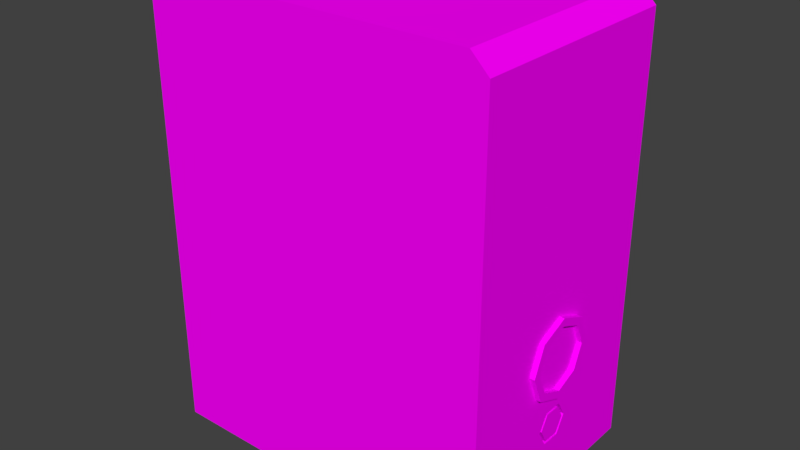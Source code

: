# Source: ComputerTower.blend  (saved by Blender 2.77.0; exported with 4.5.12 LTS)
import bpy
from mathutils import Matrix  # noqa: F401  (used for matrix-valued properties, if any)

bpy.ops.wm.read_factory_settings(use_empty=True)
scene = bpy.context.scene
scene.name = 'Scene'

# ---- collections
col_collection_1 = bpy.data.collections.new('Collection 1'); scene.collection.children.link(col_collection_1)

# ---- images (referenced by path relative to the original .blend; pixels are not part of the script)
import os
ASSET_DIR = os.environ.get("B2B_ASSET_DIR", "")  # directory of the original .blend (textures are referenced by path, not embedded)
HERE = os.path.dirname(os.path.abspath(__file__))  # packed textures are extracted next to this script under _unpacked/

def load_image(name, relpath, width, height, colorspace="sRGB"):
    """Load a texture the original file referenced (path relative to the .blend, or extracted next to this script)."""
    p = next((c for c in (os.path.join(HERE, relpath), os.path.join(ASSET_DIR, relpath)) if relpath and os.path.exists(c)), "")
    if p:
        img = bpy.data.images.load(p, check_existing=True)
        img.name = name
    else:  # same state as the original file: an image datablock whose file is absent (Cycles renders it pink)
        img = bpy.data.images.new(name, width, height)
        img.source = "FILE"
        img.filepath = "//" + (relpath or name)
    img.colorspace_settings.name = colorspace
    return img
img_texture_computer_tower_png = load_image('texture_computer_tower.png', 'texture_computer_tower.png', 1024, 1024, 'sRGB')

# ---- materials (node trees are filled in below, after node groups)
mat_tower = bpy.data.materials.new('Tower')
mat_tower.alpha_threshold = 0.0
mat_tower.roughness = 0.5

# ---- material node trees
mat_tower.use_nodes = True; mat_tower.node_tree.nodes.clear()
_N = mat_tower.node_tree.nodes; _L = mat_tower.node_tree.links
n0 = _N.new('ShaderNodeOutputMaterial'); n0.name = 'Material Output'; n0.location = (300, 300)
n1 = _N.new('ShaderNodeBsdfDiffuse'); n1.name = 'Diffuse BSDF'; n1.location = (10, 300)
n2 = _N.new('ShaderNodeTexImage'); n2.name = 'Image Texture'; n2.location = (-180, 300)
n2.width = 140
n2.image = img_texture_computer_tower_png
_L.new(n1.outputs[0], n0.inputs[0])
_L.new(n2.outputs[0], n1.inputs[0])
n0.is_active_output = True

# ---- world
world_world = bpy.data.worlds.new('World'); scene.world = world_world
world_world.color = (0.05088, 0.05088, 0.05088)
world_world.use_sun_shadow = False
world_world.sun_shadow_jitter_overblur = 0.0
world_world.cycles.sampling_method = 'MANUAL'

# ---- meshes
me_cube = bpy.data.meshes.new('Cube')
me_cube.from_pydata([(0.9344, 0.231, -0.3943), (1.026, 0.231, -0.3943), (0.9344, 0.1633, -0.5576), (1.026, 0.1633, -0.5576), (0.9344, -3.375e-09, -0.6253), (1.026, -3.375e-09, -0.6253), (0.9344, -0.1633, -0.5576), (1.026, -0.1633, -0.5576), (0.9344, -0.231, -0.3943), (1.026, -0.231, -0.3943), (0.9344, -0.1633, -0.2309), (1.026, -0.1633, -0.2309), (0.9344, 9.477e-09, -0.1633), (1.026, 9.477e-09, -0.1633), (0.9344, 0.1633, -0.2309), (1.026, 0.1633, -0.2309), (1.026, 0.1307, -0.5249), (1.026, 0.1848, -0.3943), (1.026, -1.011e-09, -0.5791), (1.026, -0.1307, -0.5249), (1.026, -0.1848, -0.3943), (1.026, -0.1307, -0.2636), (1.026, 9.271e-09, -0.2095), (1.026, 0.1307, -0.2636), (0.9344, 0.1848, -0.3943), (0.9344, 0.1307, -0.5249), (0.9344, -1.011e-09, -0.5791), (0.9344, -0.1307, -0.5249), (0.9344, -0.1848, -0.3943), (0.9344, -0.1307, -0.2636), (0.9344, 9.271e-09, -0.2095), (0.9344, 0.1307, -0.2636), (-1.001, -0.65, -1.299), (-1.001, -0.65, 1.301), (-1.001, 0.65, -1.299), (-1.001, 0.65, 1.301), (0.8988, -0.65, -1.299), (0.8988, -0.65, 1.301), (0.8988, 0.65, -1.299), (0.8988, 0.65, 1.301), (-1.001, -0.65, 1.201), (-1.001, 0.65, 1.201), (0.9988, 0.65, 1.201), (0.9988, -0.65, 1.201), (-1.001, 0.65, -1.199), (0.9988, 0.65, -1.199), (0.9988, -0.65, -1.199), (-1.001, -0.65, -1.199), (-1.001, -0.65, -0.09897), (-1.001, 0.65, -0.09897), (0.9988, 0.65, -0.09897), (0.9988, -0.65, -0.09897), (-1.001, -0.65, 0.4344), (-1.001, -0.65, 0.8677), (-1.001, 0.65, 0.8677), (-1.001, 0.65, 0.4344), (0.9988, 0.65, 0.8677), (0.9988, 0.65, 0.4344), (0.9988, -0.65, 0.8677), (0.9988, -0.65, 0.4344), (-1.001, -0.65, 0.8177), (-1.001, 0.65, 0.8177), (0.9988, 0.65, 0.8177), (0.9988, -0.65, 0.8177), (-1.001, 0.65, 0.3844), (0.9988, 0.65, 0.3844), (0.9988, -0.65, 0.3844), (-1.001, -0.65, 0.3844), (-0.9715, -0.65, 1.173), (-0.9715, -0.65, 1.27), (-0.9715, 0.65, -1.155), (-0.9715, 0.65, -1.252), (-0.9715, 0.65, 1.27), (0.8715, 0.65, 1.27), (0.9685, 0.65, -1.155), (0.8715, 0.65, -1.252), (0.9685, -0.65, -1.155), (0.8715, -0.65, -1.252), (0.8715, -0.65, 1.27), (-0.9715, -0.65, -1.252), (-0.9715, -0.65, 0.8497), (-0.9715, 0.65, 1.173), (0.9685, 0.65, 1.173), (0.9685, -0.65, 1.173), (-0.9715, 0.65, -0.08797), (0.9685, 0.65, -0.08797), (0.9685, -0.65, -0.08797), (-0.9715, -0.65, -1.155), (-0.9715, -0.65, -0.08797), (-0.9715, 0.65, 0.3809), (0.9685, 0.65, 0.3809), (0.9685, -0.65, 0.3809), (-0.9715, -0.65, 0.3809), (-0.9715, -0.65, 0.4294), (-0.9715, -0.65, 0.8012), (-0.9715, 0.65, 0.8497), (-0.9715, 0.65, 0.8012), (-0.9715, 0.65, 0.4294), (0.9685, 0.65, 0.8497), (0.9685, 0.65, 0.8012), (0.9685, 0.65, 0.4294), (0.9685, -0.65, 0.8497), (0.9685, -0.65, 0.8012), (0.9685, -0.65, 0.4294), (-1.001, 0.63, 1.301), (-1.001, 0.63, -1.299), (0.8988, 0.63, 1.301), (0.8988, 0.63, -1.299), (0.9988, 0.63, 1.201), (-1.001, 0.63, 1.201), (0.9988, 0.63, -1.199), (-1.001, 0.63, -1.199), (-1.001, 0.63, -0.09897), (0.9988, 0.63, -0.09897), (0.9988, 0.63, 0.8677), (0.9988, 0.63, 0.4344), (-1.001, 0.63, 0.8677), (-1.001, 0.63, 0.4344), (-1.001, 0.63, 0.8177), (0.9988, 0.63, 0.8177), (0.9988, 0.63, 0.3844), (-1.001, 0.63, 0.3844), (-1.001, -0.63, -1.299), (0.8988, -0.63, 1.301), (-1.001, -0.63, 1.201), (-1.001, -0.63, -1.199), (-1.001, -0.63, -0.09897), (-1.001, -0.63, 0.8677), (-1.001, -0.63, 0.4344), (-1.001, -0.63, 0.8177), (-1.001, -0.63, 0.3844), (-1.001, -0.63, 1.301), (0.8988, -0.63, -1.299), (0.9988, -0.63, 1.201), (0.9988, -0.63, -1.199), (0.9988, -0.63, -0.09897), (0.9988, -0.63, 0.8677), (0.9988, -0.63, 0.4344), (0.9988, -0.63, 0.8177), (0.9988, -0.63, 0.3844), (-0.9512, 0.63, 0.4344), (-0.9512, 0.63, 0.3844), (-0.9512, 0.63, 0.8677), (-0.9512, 0.63, 0.8177), (-0.9512, 0.63, 1.201), (-0.9512, 0.63, -0.09897), (-0.9512, -0.63, 1.201), (-0.9512, -0.63, -0.09897), (-0.9512, -0.63, 0.8677), (-0.9512, -0.63, 0.4344), (-0.9512, -0.63, 0.8177), (-0.9512, -0.63, 0.3844), (0.9988, 0.1098, -0.7927), (0.9988, 0.05492, -0.8878), (0.9988, -0.05492, -0.8878), (0.9988, -0.1098, -0.7927), (0.9988, -0.05492, -0.6976), (0.9988, 0.05492, -0.6976), (0.9688, 0.1098, -0.7927), (0.9688, 0.05492, -0.8878), (0.9688, -0.05492, -0.8878), (0.9688, -0.1098, -0.7927), (0.9688, -0.05492, -0.6976), (0.9688, 0.05492, -0.6976), (0.9688, 0.09152, -0.7927), (0.9688, 0.04576, -0.872), (0.9688, -0.04576, -0.872), (0.9688, -0.09152, -0.7927), (0.9688, -0.04576, -0.7134), (0.9688, 0.04576, -0.7134), (0.9988, 0.09152, -0.7927), (0.9988, 0.04576, -0.872), (0.9988, -0.04576, -0.872), (0.9988, -0.09152, -0.7927), (0.9988, -0.04576, -0.7134), (0.9988, 0.04576, -0.7134)], [], [(0, 1, 3, 2), (2, 3, 5, 4), (4, 5, 7, 6), (6, 7, 9, 8), (8, 9, 11, 10), (10, 11, 13, 12), (15, 13, 22, 23), (12, 13, 15, 14), (14, 15, 1, 0), (4, 6, 27, 26), (5, 3, 16, 18), (11, 9, 20, 21), (1, 15, 23, 17), (3, 1, 17, 16), (7, 5, 18, 19), (13, 11, 21, 22), (9, 7, 19, 20), (10, 12, 30, 29), (6, 8, 28, 27), (12, 14, 31, 30), (2, 4, 26, 25), (8, 10, 29, 28), (14, 0, 24, 31), (0, 2, 25, 24), (18, 16, 25, 26), (16, 17, 24, 25), (17, 23, 31, 24), (23, 22, 30, 31), (22, 21, 29, 30), (21, 20, 28, 29), (20, 19, 27, 28), (19, 18, 26, 27), (111, 44, 34, 105), (44, 49, 84, 70), (134, 46, 36, 132), (64, 55, 97, 89), (105, 34, 38, 107), (106, 39, 35, 104), (38, 34, 71, 75), (123, 37, 43, 133), (45, 38, 75, 74), (104, 35, 41, 109), (51, 66, 91, 86), (135, 51, 46, 134), (35, 39, 73, 72), (112, 49, 44, 111), (121, 64, 49, 112), (65, 50, 85, 90), (139, 66, 51, 135), (59, 63, 102, 103), (49, 64, 89, 84), (34, 44, 70, 71), (133, 43, 58, 136), (138, 63, 59, 137), (58, 43, 83, 101), (43, 37, 78, 83), (109, 41, 54, 116), (118, 61, 55, 117), (116, 54, 61, 118), (63, 58, 101, 102), (136, 58, 63, 138), (48, 47, 87, 88), (62, 57, 100, 99), (137, 59, 66, 139), (39, 42, 82, 73), (117, 55, 64, 121), (70, 74, 75, 71), (76, 87, 79, 77), (78, 69, 68, 83), (72, 73, 82, 81), (86, 88, 87, 76), (84, 85, 74, 70), (89, 90, 85, 84), (91, 92, 88, 86), (83, 68, 80, 101), (102, 94, 93, 103), (81, 82, 98, 95), (96, 99, 100, 97), (95, 98, 99, 96), (101, 80, 94, 102), (103, 93, 92, 91), (97, 100, 90, 89), (57, 65, 90, 100), (50, 45, 74, 85), (36, 46, 76, 77), (66, 59, 103, 91), (46, 51, 86, 76), (52, 67, 92, 93), (67, 48, 88, 92), (47, 32, 79, 87), (37, 33, 69, 78), (53, 60, 94, 80), (32, 36, 77, 79), (54, 41, 81, 95), (60, 52, 93, 94), (40, 53, 80, 68), (55, 61, 96, 97), (61, 54, 95, 96), (41, 35, 72, 81), (42, 56, 98, 82), (33, 40, 68, 69), (56, 62, 99, 98), (126, 130, 151, 147), (57, 115, 120, 65), (56, 114, 119, 62), (117, 121, 141, 140), (129, 127, 148, 150), (116, 118, 143, 142), (62, 119, 115, 57), (42, 108, 114, 56), (65, 120, 113, 50), (124, 109, 144, 146), (126, 112, 111, 125), (50, 113, 110, 45), (131, 104, 109, 124), (39, 106, 108, 42), (123, 106, 104, 131), (122, 105, 107, 132), (45, 110, 107, 38), (125, 111, 105, 122), (47, 125, 122, 32), (32, 122, 132, 36), (37, 123, 131, 33), (33, 131, 124, 40), (48, 126, 125, 47), (67, 130, 126, 48), (40, 124, 127, 53), (60, 129, 128, 52), (53, 127, 129, 60), (52, 128, 130, 67), (115, 137, 139, 120), (114, 136, 138, 119), (119, 138, 137, 115), (108, 133, 136, 114), (120, 139, 135, 113), (113, 135, 134, 155, 156, 157, 152, 110), (106, 123, 133, 108), (110, 134, 132, 107), (149, 140, 141, 151), (148, 142, 143, 150), (150, 143, 140, 149), (146, 144, 142, 148), (151, 141, 145, 147), (118, 117, 140, 143), (130, 128, 149, 151), (127, 124, 146, 148), (112, 126, 147, 145), (109, 116, 142, 144), (128, 129, 150, 149), (121, 112, 145, 141), (110, 152, 153, 154, 155, 134), (157, 156, 162, 163), (158, 163, 169, 164), (155, 154, 160, 161), (153, 152, 158, 159), (152, 157, 163, 158), (156, 155, 161, 162), (154, 153, 159, 160), (169, 168, 174, 175), (162, 161, 167, 168), (160, 159, 165, 166), (163, 162, 168, 169), (161, 160, 166, 167), (159, 158, 164, 165), (173, 172, 171, 170, 175, 174), (167, 166, 172, 173), (165, 164, 170, 171), (164, 169, 175, 170), (168, 167, 173, 174), (166, 165, 171, 172)])
_uv = me_cube.uv_layers.new(name='UVMap')
_uv.uv.foreach_set('vector', [0.7506, 0.7228, 0.7576, 0.7228, 0.7576, 0.7352, 0.7506, 0.7352, 0.7769, 0.6703, 0.7838, 0.6703, 0.7838, 0.6827, 0.7769, 0.6827, 0.7769, 0.6827, 0.7838, 0.6827, 0.7838, 0.6951, 0.7769, 0.6951, 0.7506, 0.7352, 0.7436, 0.7352, 0.7436, 0.7228, 0.7506, 0.7228, 0.7506, 0.7228, 0.7436, 0.7228, 0.7436, 0.7104, 0.7506, 0.7104, 0.7769, 0.6454, 0.7838, 0.6454, 0.7838, 0.6579, 0.7769, 0.6579, 0.7616, 0.7008, 0.7521, 0.7104, 0.7508, 0.7071, 0.7584, 0.6995, 0.7769, 0.6579, 0.7838, 0.6579, 0.7838, 0.6703, 0.7769, 0.6703, 0.7506, 0.7104, 0.7576, 0.7104, 0.7576, 0.7228, 0.7506, 0.7228, 0.7387, 0.6454, 0.7521, 0.6454, 0.7508, 0.6487, 0.74, 0.6487, 0.7387, 0.6779, 0.7521, 0.6779, 0.7508, 0.6811, 0.74, 0.6811, 0.7387, 0.7104, 0.7292, 0.7008, 0.7324, 0.6995, 0.74, 0.7071, 0.7616, 0.6874, 0.7616, 0.7008, 0.7584, 0.6995, 0.7584, 0.6887, 0.7521, 0.6779, 0.7616, 0.6874, 0.7584, 0.6887, 0.7508, 0.6811, 0.7292, 0.6874, 0.7387, 0.6779, 0.74, 0.6811, 0.7324, 0.6887, 0.7521, 0.7104, 0.7387, 0.7104, 0.74, 0.7071, 0.7508, 0.7071, 0.7292, 0.7008, 0.7292, 0.6874, 0.7324, 0.6887, 0.7324, 0.6995, 0.7616, 0.6684, 0.7521, 0.6779, 0.7508, 0.6747, 0.7584, 0.667, 0.7521, 0.6454, 0.7616, 0.6549, 0.7584, 0.6563, 0.7508, 0.6487, 0.7521, 0.6779, 0.7387, 0.6779, 0.74, 0.6747, 0.7508, 0.6747, 0.7292, 0.6549, 0.7387, 0.6454, 0.74, 0.6487, 0.7324, 0.6563, 0.7616, 0.6549, 0.7616, 0.6684, 0.7584, 0.667, 0.7584, 0.6563, 0.7387, 0.6779, 0.7292, 0.6684, 0.7324, 0.667, 0.74, 0.6747, 0.7292, 0.6684, 0.7292, 0.6549, 0.7324, 0.6563, 0.7324, 0.667, 0.7838, 0.7051, 0.7838, 0.715, 0.7769, 0.715, 0.7769, 0.7051, 0.7286, 0.8888, 0.7286, 0.8987, 0.7216, 0.8987, 0.7216, 0.8888, 0.7286, 0.8987, 0.7286, 0.9087, 0.7216, 0.9087, 0.7216, 0.8987, 0.7838, 0.715, 0.7838, 0.7249, 0.7769, 0.7249, 0.7769, 0.715, 0.7838, 0.7249, 0.7838, 0.7349, 0.7769, 0.7349, 0.7769, 0.7249, 0.7286, 0.9087, 0.7286, 0.8987, 0.7356, 0.8987, 0.7356, 0.9087, 0.7286, 0.8987, 0.7286, 0.8888, 0.7356, 0.8888, 0.7356, 0.8987, 0.7838, 0.6951, 0.7838, 0.7051, 0.7769, 0.7051, 0.7769, 0.6951, 0.1473, 0.4344, 0.1489, 0.4344, 0.1489, 0.442, 0.1473, 0.442, 0.2021, 0.05418, 0.2021, 0.1378, 0.1998, 0.1387, 0.1998, 0.05753, 0.1504, 0.2519, 0.1489, 0.2519, 0.1489, 0.2443, 0.1504, 0.2443, 0.2021, 0.1746, 0.2021, 0.1784, 0.1998, 0.178, 0.1998, 0.1743, 0.3481, 0.3888, 0.3466, 0.3888, 0.3466, 0.2443, 0.3481, 0.2443, 0.2492, 0.3888, 0.2477, 0.3888, 0.2477, 0.2443, 0.2492, 0.2443, 0.0576, 0.04658, 0.2021, 0.04658, 0.1998, 0.05015, 0.05968, 0.05015, 0.3451, 0.3888, 0.3466, 0.3888, 0.3466, 0.3964, 0.3451, 0.3964, 0.05, 0.05418, 0.0576, 0.04658, 0.05968, 0.05015, 0.05231, 0.05753, 0.1473, 0.2443, 0.1489, 0.2443, 0.1489, 0.2519, 0.1473, 0.2519, 0.2021, 0.153, 0.2021, 0.1163, 0.2044, 0.1166, 0.2044, 0.1522, 0.1504, 0.3356, 0.1489, 0.3356, 0.1489, 0.2519, 0.1504, 0.2519, 0.2021, 0.2443, 0.0576, 0.2443, 0.05968, 0.2419, 0.1998, 0.2419, 0.1473, 0.3508, 0.1489, 0.3508, 0.1489, 0.4344, 0.1473, 0.4344, 0.1473, 0.314, 0.1489, 0.314, 0.1489, 0.3508, 0.1473, 0.3508, 0.05, 0.1746, 0.05, 0.1378, 0.05231, 0.1387, 0.05231, 0.1743, 0.1504, 0.3723, 0.1489, 0.3723, 0.1489, 0.3356, 0.1504, 0.3356, 0.2021, 0.1125, 0.2021, 0.08333, 0.2044, 0.08459, 0.2044, 0.1129, 0.2021, 0.1378, 0.2021, 0.1746, 0.1998, 0.1743, 0.1998, 0.1387, 0.2021, 0.04658, 0.2021, 0.05418, 0.1998, 0.05753, 0.1998, 0.05015, 0.1504, 0.4344, 0.1489, 0.4344, 0.1489, 0.4091, 0.1504, 0.4091, 0.1504, 0.4053, 0.1489, 0.4053, 0.1489, 0.3761, 0.1504, 0.3761, 0.2021, 0.07953, 0.2021, 0.05418, 0.2044, 0.05631, 0.2044, 0.0809, 0.2021, 0.05418, 0.2097, 0.04658, 0.2118, 0.04894, 0.2044, 0.05631, 0.1473, 0.2519, 0.1489, 0.2519, 0.1489, 0.2772, 0.1473, 0.2772, 0.1473, 0.2811, 0.1489, 0.2811, 0.1489, 0.3102, 0.1473, 0.3102, 0.1473, 0.2772, 0.1489, 0.2772, 0.1489, 0.2811, 0.1473, 0.2811, 0.2021, 0.08333, 0.2021, 0.07953, 0.2044, 0.0809, 0.2044, 0.08459, 0.1504, 0.4091, 0.1489, 0.4091, 0.1489, 0.4053, 0.1504, 0.4053, 0.3542, 0.153, 0.3542, 0.2367, 0.3519, 0.2333, 0.3519, 0.1522, 0.05, 0.2075, 0.05, 0.1784, 0.05231, 0.178, 0.05231, 0.2063, 0.1504, 0.3761, 0.1489, 0.3761, 0.1489, 0.3723, 0.1504, 0.3723, 0.0576, 0.2443, 0.05, 0.2367, 0.05231, 0.2346, 0.05968, 0.2419, 0.1473, 0.3102, 0.1489, 0.3102, 0.1489, 0.314, 0.1473, 0.314, 0.1998, 0.5575, 0.05231, 0.5575, 0.05968, 0.5502, 0.1998, 0.5502, 0.2044, 0.7333, 0.3519, 0.7333, 0.3519, 0.7407, 0.2118, 0.7407, 0.2118, 0.5489, 0.3519, 0.5489, 0.3519, 0.5563, 0.2044, 0.5563, 0.1998, 0.7419, 0.05968, 0.7419, 0.05231, 0.7346, 0.1998, 0.7346, 0.2044, 0.6522, 0.3519, 0.6522, 0.3519, 0.7333, 0.2044, 0.7333, 0.1998, 0.6387, 0.05231, 0.6387, 0.05231, 0.5575, 0.1998, 0.5575, 0.1998, 0.6743, 0.05231, 0.6743, 0.05231, 0.6387, 0.1998, 0.6387, 0.2044, 0.6166, 0.3519, 0.6166, 0.3519, 0.6522, 0.2044, 0.6522, 0.2044, 0.5563, 0.3519, 0.5563, 0.3519, 0.5809, 0.2044, 0.5809, 0.2044, 0.5846, 0.3519, 0.5846, 0.3519, 0.6129, 0.2044, 0.6129, 0.1998, 0.7346, 0.05231, 0.7346, 0.05231, 0.71, 0.1998, 0.71, 0.1998, 0.7063, 0.05231, 0.7063, 0.05231, 0.678, 0.1998, 0.678, 0.1998, 0.71, 0.05231, 0.71, 0.05231, 0.7063, 0.1998, 0.7063, 0.2044, 0.5809, 0.3519, 0.5809, 0.3519, 0.5846, 0.2044, 0.5846, 0.2044, 0.6129, 0.3519, 0.6129, 0.3519, 0.6166, 0.2044, 0.6166, 0.1998, 0.678, 0.05231, 0.678, 0.05231, 0.6743, 0.1998, 0.6743, 0.05, 0.1784, 0.05, 0.1746, 0.05231, 0.1743, 0.05231, 0.178, 0.05, 0.1378, 0.05, 0.05418, 0.05231, 0.05753, 0.05231, 0.1387, 0.2097, 0.2443, 0.2021, 0.2367, 0.2044, 0.2333, 0.2118, 0.2407, 0.2021, 0.1163, 0.2021, 0.1125, 0.2044, 0.1129, 0.2044, 0.1166, 0.2021, 0.2367, 0.2021, 0.153, 0.2044, 0.1522, 0.2044, 0.2333, 0.3542, 0.1125, 0.3542, 0.1163, 0.3519, 0.1166, 0.3519, 0.1129, 0.3542, 0.1163, 0.3542, 0.153, 0.3519, 0.1522, 0.3519, 0.1166, 0.3542, 0.2367, 0.3542, 0.2443, 0.3519, 0.2407, 0.3519, 0.2333, 0.2097, 0.04658, 0.3542, 0.04658, 0.3519, 0.04894, 0.2118, 0.04894, 0.3542, 0.07953, 0.3542, 0.08333, 0.3519, 0.08459, 0.3519, 0.0809, 0.3542, 0.2443, 0.2097, 0.2443, 0.2118, 0.2407, 0.3519, 0.2407, 0.2021, 0.2113, 0.2021, 0.2367, 0.1998, 0.2346, 0.1998, 0.21, 0.3542, 0.08333, 0.3542, 0.1125, 0.3519, 0.1129, 0.3519, 0.08459, 0.3542, 0.05418, 0.3542, 0.07953, 0.3519, 0.0809, 0.3519, 0.05631, 0.2021, 0.1784, 0.2021, 0.2075, 0.1998, 0.2063, 0.1998, 0.178, 0.2021, 0.2075, 0.2021, 0.2113, 0.1998, 0.21, 0.1998, 0.2063, 0.2021, 0.2367, 0.2021, 0.2443, 0.1998, 0.2419, 0.1998, 0.2346, 0.05, 0.2367, 0.05, 0.2113, 0.05231, 0.21, 0.05231, 0.2346, 0.3542, 0.04658, 0.3542, 0.05418, 0.3519, 0.05631, 0.3519, 0.04894, 0.05, 0.2113, 0.05, 0.2075, 0.05231, 0.2063, 0.05231, 0.21, 0.3866, 0.2443, 0.3866, 0.2075, 0.3904, 0.2075, 0.3904, 0.2443, 0.2477, 0.3761, 0.2462, 0.3761, 0.2462, 0.3723, 0.2477, 0.3723, 0.2477, 0.4091, 0.2462, 0.4091, 0.2462, 0.4053, 0.2477, 0.4053, 0.3942, 0.2037, 0.3942, 0.2075, 0.3904, 0.2075, 0.3904, 0.2037, 0.3866, 0.1746, 0.3866, 0.1708, 0.3904, 0.1708, 0.3904, 0.1746, 0.3942, 0.1708, 0.3942, 0.1746, 0.3904, 0.1746, 0.3904, 0.1708, 0.2477, 0.4053, 0.2462, 0.4053, 0.2462, 0.3761, 0.2477, 0.3761, 0.2477, 0.4344, 0.2462, 0.4344, 0.2462, 0.4091, 0.2477, 0.4091, 0.2477, 0.3723, 0.2462, 0.3723, 0.2462, 0.3356, 0.2477, 0.3356, 0.398, 0.7413, 0.398, 0.6454, 0.4019, 0.6454, 0.4019, 0.7413, 0.05152, 0.8508, 0.1473, 0.8508, 0.1473, 0.9344, 0.05152, 0.9344, 0.2477, 0.3356, 0.2462, 0.3356, 0.2462, 0.2519, 0.2477, 0.2519, 0.05152, 0.7443, 0.1473, 0.7443, 0.1473, 0.7519, 0.05152, 0.7519, 0.2477, 0.3888, 0.2492, 0.3888, 0.2492, 0.3964, 0.2477, 0.3964, 0.3451, 0.8888, 0.2492, 0.8888, 0.2492, 0.7443, 0.3451, 0.7443, 0.4439, 0.8888, 0.3481, 0.8888, 0.3481, 0.7443, 0.4439, 0.7443, 0.2477, 0.2519, 0.2462, 0.2519, 0.2462, 0.2443, 0.2477, 0.2443, 0.05152, 0.4344, 0.1473, 0.4344, 0.1473, 0.442, 0.05152, 0.442, 0.05, 0.4344, 0.05152, 0.4344, 0.05152, 0.442, 0.05, 0.442, 0.4454, 0.3888, 0.4439, 0.3888, 0.4439, 0.2443, 0.4454, 0.2443, 0.3466, 0.3888, 0.3451, 0.3888, 0.3451, 0.2443, 0.3466, 0.2443, 0.05, 0.2443, 0.05152, 0.2443, 0.05152, 0.2519, 0.05, 0.2519, 0.05, 0.3508, 0.05152, 0.3508, 0.05152, 0.4344, 0.05, 0.4344, 0.05, 0.314, 0.05152, 0.314, 0.05152, 0.3508, 0.05, 0.3508, 0.05, 0.2519, 0.05152, 0.2519, 0.05152, 0.2772, 0.05, 0.2772, 0.05, 0.2811, 0.05152, 0.2811, 0.05152, 0.3102, 0.05, 0.3102, 0.05, 0.2772, 0.05152, 0.2772, 0.05152, 0.2811, 0.05, 0.2811, 0.05, 0.3102, 0.05152, 0.3102, 0.05152, 0.314, 0.05, 0.314, 0.2462, 0.3761, 0.1504, 0.3761, 0.1504, 0.3723, 0.2462, 0.3723, 0.2462, 0.4091, 0.1504, 0.4091, 0.1504, 0.4053, 0.2462, 0.4053, 0.2462, 0.9053, 0.1504, 0.9053, 0.1504, 0.8761, 0.2462, 0.8761, 0.2462, 0.9344, 0.1504, 0.9344, 0.1504, 0.9091, 0.2462, 0.9091, 0.2462, 0.8723, 0.1504, 0.8723, 0.1504, 0.8356, 0.2462, 0.8356, 0.2462, 0.8356, 0.1504, 0.8356, 0.1504, 0.7519, 0.1899, 0.7828, 0.1941, 0.79, 0.2025, 0.79, 0.2066, 0.7828, 0.2462, 0.7519, 0.2492, 0.8888, 0.3451, 0.8888, 0.3451, 0.8964, 0.2492, 0.8964, 0.2462, 0.7519, 0.1504, 0.7519, 0.1504, 0.7443, 0.2462, 0.7443, 0.3542, 0.6049, 0.45, 0.6049, 0.45, 0.6087, 0.3542, 0.6087, 0.3542, 0.5719, 0.45, 0.5719, 0.45, 0.5757, 0.3542, 0.5757, 0.3542, 0.3257, 0.45, 0.3257, 0.45, 0.3549, 0.3542, 0.3549, 0.3542, 0.2966, 0.45, 0.2966, 0.45, 0.3219, 0.3542, 0.3219, 0.3542, 0.3587, 0.45, 0.3587, 0.45, 0.3954, 0.3542, 0.3954, 0.3942, 0.1746, 0.3942, 0.2037, 0.3904, 0.2037, 0.3904, 0.1746, 0.3866, 0.2075, 0.3866, 0.2037, 0.3904, 0.2037, 0.3904, 0.2075, 0.3866, 0.1708, 0.3866, 0.1454, 0.3904, 0.1454, 0.3904, 0.1708, 0.3942, 0.7413, 0.3942, 0.6454, 0.398, 0.6454, 0.398, 0.7413, 0.3942, 0.1454, 0.3942, 0.1708, 0.3904, 0.1708, 0.3904, 0.1454, 0.3866, 0.2037, 0.3866, 0.1746, 0.3904, 0.1746, 0.3904, 0.2037, 0.3942, 0.2075, 0.3942, 0.2443, 0.3904, 0.2443, 0.3904, 0.2075, 0.2462, 0.7519, 0.2066, 0.7828, 0.2025, 0.7756, 0.1941, 0.7756, 0.1899, 0.7828, 0.1504, 0.7519, 0.3709, 0.7435, 0.3709, 0.7352, 0.3732, 0.7352, 0.3732, 0.7435, 0.3686, 0.7145, 0.3686, 0.7229, 0.3674, 0.7222, 0.3674, 0.7152, 0.3685, 0.7343, 0.3685, 0.7415, 0.3662, 0.7415, 0.3662, 0.7343, 0.3849, 0.7104, 0.3849, 0.7176, 0.3826, 0.7176, 0.3826, 0.7104, 0.3849, 0.7176, 0.3849, 0.7248, 0.3826, 0.7248, 0.3826, 0.7176, 0.3685, 0.7271, 0.3685, 0.7343, 0.3662, 0.7343, 0.3662, 0.7271, 0.3709, 0.7352, 0.3709, 0.7435, 0.3686, 0.7435, 0.3686, 0.7352, 0.6349, 0.7369, 0.6349, 0.7438, 0.6326, 0.7438, 0.6326, 0.7369, 0.3614, 0.7271, 0.3542, 0.7229, 0.3554, 0.7222, 0.3614, 0.7257, 0.3542, 0.7145, 0.3614, 0.7104, 0.3614, 0.7117, 0.3554, 0.7152, 0.3686, 0.7229, 0.3614, 0.7271, 0.3614, 0.7257, 0.3674, 0.7222, 0.3542, 0.7229, 0.3542, 0.7145, 0.3554, 0.7152, 0.3554, 0.7222, 0.3614, 0.7104, 0.3686, 0.7145, 0.3674, 0.7152, 0.3614, 0.7117, 0.6042, 0.7375, 0.6042, 0.7305, 0.6102, 0.7271, 0.6162, 0.7305, 0.6162, 0.7375, 0.6102, 0.741, 0.6106, 0.8948, 0.6106, 0.8888, 0.6129, 0.8888, 0.6129, 0.8948, 0.6326, 0.7369, 0.6326, 0.7308, 0.6349, 0.7308, 0.6349, 0.7369, 0.6326, 0.7308, 0.6326, 0.7248, 0.6349, 0.7248, 0.6349, 0.7308, 0.6106, 0.9008, 0.6106, 0.8948, 0.6129, 0.8948, 0.6129, 0.9008, 0.6232, 0.7422, 0.6232, 0.7352, 0.6255, 0.7352, 0.6255, 0.7422])
me_cube.materials.append(mat_tower)
me_cube.use_remesh_preserve_volume = False
me_cube.use_remesh_preserve_attributes = False
me_cube.use_mirror_vertex_groups = False
me_cube.update()

# ---- objects
ob_tower = bpy.data.objects.new('Tower', me_cube)

# ---- transforms, parenting, visibility, modifiers, constraints
ob_tower.location = (0.0, 0.0, 0.0)
ob_tower.lineart.crease_threshold = 0.0

# ---- collection membership
col_collection_1.objects.link(ob_tower)

# ---- scene / render settings (as saved in the file)
scene.frame_start = 1; scene.frame_end = 250; scene.frame_set(1)
scene.render.engine = 'CYCLES'
scene.render.resolution_percentage = 50
scene.render.dither_intensity = 0.0
scene.cycles.use_denoising = False
scene.cycles.samples = 128
scene.cycles.sampling_pattern = 'TABULATED_SOBOL'
scene.cycles.light_sampling_threshold = 0.0
scene.cycles.use_adaptive_sampling = False
scene.cycles.use_light_tree = False
scene.cycles.blur_glossy = 0.0
scene.cycles.sample_clamp_indirect = 0.0
scene.view_settings.view_transform = 'Standard'
bpy.context.view_layer.update()

# ---- added for rendering (the .blend has no active camera and no usable light): camera, sun
cam_auto = bpy.data.cameras.new('AutoCamera')
cam_auto.lens = 50.0
cam_auto.sensor_width = 36.0
cam_auto.clip_end = 1000.0
ob_auto_camera = bpy.data.objects.new('AutoCamera', cam_auto)
scene.collection.objects.link(ob_auto_camera)
ob_auto_camera.location = (3.29174, -3.93498, 2.62435)
ob_auto_camera.rotation_euler = (1.09748, -7.21219e-08, 0.694738)
scene.camera = ob_auto_camera
light_auto_sun = bpy.data.lights.new('AutoSun', 'SUN')
light_auto_sun.energy = 3.0
light_auto_sun.angle = 0.0523599
ob_auto_sun = bpy.data.objects.new('AutoSun', light_auto_sun)
scene.collection.objects.link(ob_auto_sun)
ob_auto_sun.rotation_euler = (0.872665, 0.174533, 0.523599)
bpy.context.view_layer.update()
